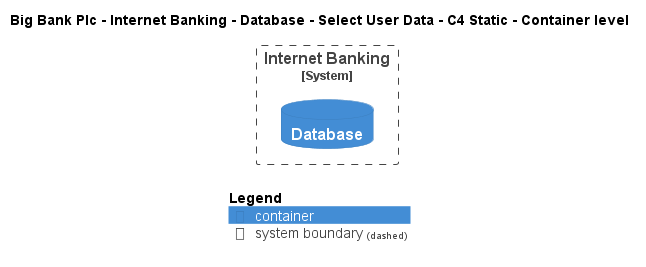

The diagram above was rendered by PlantUML. Its source (embedded in the PNG):
@startuml
!include ..\..\..\..\..\..\..\.c4s\C4_Container.puml

AddElementTag("c4interflow:lifecycle:new", $bgColor=green, $fontColor=#ffffff, $borderColor=green, $shadowing="False")
AddElementTag("c4interflow:lifecycle:changed", $bgColor=orange, $fontColor=#ffffff, $borderColor=orange, $shadowing="False")
AddElementTag("c4interflow:lifecycle:removed", $bgColor=red, $fontColor=#ffffff, $borderColor=red, $shadowing="False")

AddRelTag("c4interflow:lifecycle:new", $textColor=green, $lineColor=green)
AddRelTag("c4interflow:lifecycle:changed", $textColor=orange, $lineColor=orange)
AddRelTag("c4interflow:lifecycle:removed", $textColor=red, $lineColor=red)

SHOW_PERSON_PORTRAIT()
LAYOUT_TOP_DOWN()

skinparam linetype polyline

title Big Bank Plc - Internet Banking - Database - Select User Data - C4 Static - Container level


System_Boundary(BigBankPlc.SoftwareSystems.InternetBanking, "Internet Banking") {
    ContainerDb(BigBankPlc.SoftwareSystems.InternetBanking.Containers.Database, "Database", "", "")
}



SHOW_LEGEND()
@enduml